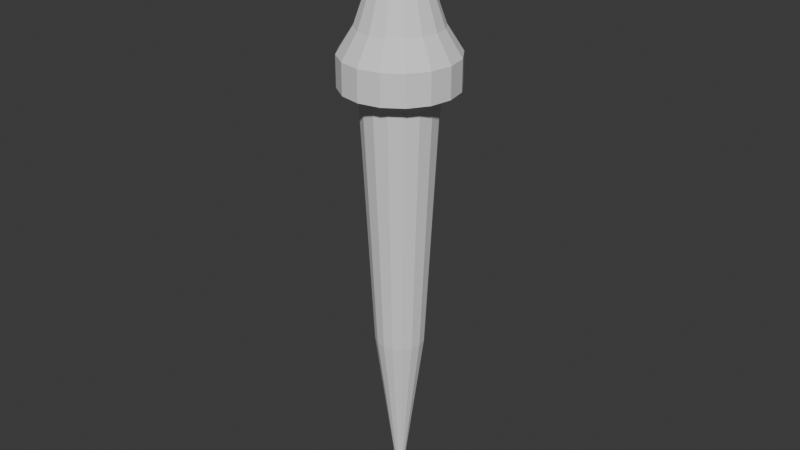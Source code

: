 # Source: Spine.blend  (saved by Blender 4.2.66; exported with 4.5.12 LTS)
import bpy
from mathutils import Matrix  # noqa: F401  (used for matrix-valued properties, if any)

bpy.ops.wm.read_factory_settings(use_empty=True)
scene = bpy.context.scene
scene.name = 'Scene'

# ---- collections
col_collection = bpy.data.collections.new('Collection'); scene.collection.children.link(col_collection)

# ---- world
world_world = bpy.data.worlds.new('World'); scene.world = world_world
world_world.use_nodes = True; world_world.node_tree.nodes.clear()
_N = world_world.node_tree.nodes; _L = world_world.node_tree.links
n0 = _N.new('ShaderNodeOutputWorld'); n0.name = 'World Output'; n0.location = (300, 300)
n1 = _N.new('ShaderNodeBackground'); n1.name = 'Background'; n1.location = (10, 300)
n1.inputs[0].default_value = (0.05088, 0.05088, 0.05088, 1.0)
_L.new(n1.outputs[0], n0.inputs[0])
n0.is_active_output = True
world_world.color = (0.05088, 0.05088, 0.05088)
world_world.sun_shadow_jitter_overblur = 0.0

# ---- meshes
me_cone = bpy.data.meshes.new('Cone')
me_cone.from_pydata([(-8.284e-08, -0.6928, -1.0), (-0.2651, -0.6401, -1.0), (-0.4899, -0.4899, -1.0), (-0.6401, -0.2651, -1.0), (-0.6928, 6.701e-08, -1.0), (-0.6401, 0.2651, -1.0), (-0.4899, 0.4899, -1.0), (-0.2651, 0.6401, -1.0), (-8.284e-08, 0.6928, -1.0), (0.2651, 0.6401, -1.0), (0.4899, 0.4899, -1.0), (0.6401, 0.2651, -1.0), (0.6928, 6.701e-08, -1.0), (0.6401, -0.2651, -1.0), (0.4899, -0.4899, -1.0), (0.2651, -0.6401, -1.0), (8.742e-08, -6.357e-08, 1.0), (-1.212e-07, -0.9602, -1.427), (-0.3674, -0.8871, -1.427), (-0.679, -0.679, -1.427), (-0.8871, -0.3674, -1.427), (-0.9602, 9.545e-08, -1.427), (-0.8871, 0.3674, -1.427), (-0.679, 0.679, -1.427), (-0.3674, 0.8871, -1.427), (-1.212e-07, 0.9602, -1.427), (0.3674, 0.8871, -1.427), (0.679, 0.679, -1.427), (0.8871, 0.3674, -1.427), (0.9602, 9.545e-08, -1.427), (0.8871, -0.3674, -1.427), (0.679, -0.679, -1.427), (0.3674, -0.8871, -1.427), (-2.166e-07, -0.6393, -1.946), (-0.2446, -0.5906, -1.946), (-0.452, -0.452, -1.946), (-0.5906, -0.2446, -1.946), (-0.6393, 1.285e-07, -1.946), (-0.5906, 0.2446, -1.946), (-0.452, 0.452, -1.946), (-0.2446, 0.5906, -1.946), (-2.166e-07, 0.6393, -1.946), (0.2446, 0.5906, -1.946), (0.452, 0.452, -1.946), (0.5906, 0.2446, -1.946), (0.6393, 1.285e-07, -1.946), (0.5906, -0.2446, -1.946), (0.452, -0.452, -1.946), (0.2446, -0.5906, -1.946), (-2.166e-07, -0.9602, -1.946), (-0.3674, -0.8871, -1.946), (-0.679, -0.679, -1.946), (-0.8871, -0.3674, -1.946), (-0.9602, 1.285e-07, -1.946), (-0.8871, 0.3674, -1.946), (-0.679, 0.679, -1.946), (-0.3674, 0.8871, -1.946), (-2.166e-07, 0.9602, -1.946), (0.3674, 0.8871, -1.946), (0.679, 0.679, -1.946), (0.8871, 0.3674, -1.946), (0.9602, 1.285e-07, -1.946), (0.8871, -0.3674, -1.946), (0.679, -0.679, -1.946), (0.3674, -0.8871, -1.946), (-6.151e-07, -0.4183, -6.4), (-0.1601, -0.3864, -6.4), (-0.2958, -0.2958, -6.4), (-0.3864, -0.1601, -6.4), (-0.4183, 4.049e-07, -6.4), (-0.3864, 0.1601, -6.4), (-0.2958, 0.2958, -6.4), (-0.1601, 0.3864, -6.4), (-6.151e-07, 0.4183, -6.4), (0.1601, 0.3864, -6.4), (0.2958, 0.2958, -6.4), (0.3864, 0.1601, -6.4), (0.4183, 4.049e-07, -6.4), (0.3864, -0.1601, -6.4), (0.2958, -0.2958, -6.4), (0.1601, -0.3864, -6.4), (-9.334e-07, 6.022e-07, -9.59)], [], [(0, 16, 1), (1, 16, 2), (2, 16, 3), (3, 16, 4), (4, 16, 5), (5, 16, 6), (6, 16, 7), (7, 16, 8), (8, 16, 9), (9, 16, 10), (10, 16, 11), (11, 16, 12), (12, 16, 13), (13, 16, 14), (11, 12, 29, 28), (14, 16, 15), (15, 16, 0), (30, 31, 63, 62), (15, 0, 17, 32), (4, 5, 22, 21), (8, 9, 26, 25), (12, 13, 30, 29), (1, 2, 19, 18), (5, 6, 23, 22), (9, 10, 27, 26), (13, 14, 31, 30), (2, 3, 20, 19), (6, 7, 24, 23), (10, 11, 28, 27), (14, 15, 32, 31), (3, 4, 21, 20), (0, 1, 18, 17), (7, 8, 25, 24), (40, 41, 73, 72), (23, 24, 56, 55), (31, 32, 64, 63), (24, 25, 57, 56), (17, 18, 50, 49), (32, 17, 49, 64), (25, 26, 58, 57), (18, 19, 51, 50), (26, 27, 59, 58), (19, 20, 52, 51), (27, 28, 60, 59), (20, 21, 53, 52), (28, 29, 61, 60), (21, 22, 54, 53), (29, 30, 62, 61), (22, 23, 55, 54), (34, 33, 49, 50), (35, 34, 50, 51), (36, 35, 51, 52), (37, 36, 52, 53), (38, 37, 53, 54), (39, 38, 54, 55), (40, 39, 55, 56), (41, 40, 56, 57), (42, 41, 57, 58), (43, 42, 58, 59), (44, 43, 59, 60), (45, 44, 60, 61), (46, 45, 61, 62), (47, 46, 62, 63), (48, 47, 63, 64), (33, 48, 64, 49), (77, 78, 81), (33, 34, 66, 65), (48, 33, 65, 80), (41, 42, 74, 73), (34, 35, 67, 66), (42, 43, 75, 74), (35, 36, 68, 67), (43, 44, 76, 75), (36, 37, 69, 68), (44, 45, 77, 76), (37, 38, 70, 69), (45, 46, 78, 77), (38, 39, 71, 70), (46, 47, 79, 78), (39, 40, 72, 71), (47, 48, 80, 79), (70, 71, 81), (78, 79, 81), (71, 72, 81), (79, 80, 81), (72, 73, 81), (65, 66, 81), (80, 65, 81), (73, 74, 81), (66, 67, 81), (74, 75, 81), (67, 68, 81), (75, 76, 81), (68, 69, 81), (76, 77, 81), (69, 70, 81)])
_uv = me_cone.uv_layers.new(name='UVMap')
_uv.uv.foreach_set('vector', [0.25, 0.49, 0.25, 0.25, 0.3418, 0.4717, 0.3418, 0.4717, 0.25, 0.25, 0.4197, 0.4197, 0.4197, 0.4197, 0.25, 0.25, 0.4717, 0.3418, 0.4717, 0.3418, 0.25, 0.25, 0.49, 0.25, 0.49, 0.25, 0.25, 0.25, 0.4717, 0.1582, 0.4717, 0.1582, 0.25, 0.25, 0.4197, 0.08029, 0.4197, 0.08029, 0.25, 0.25, 0.3418, 0.02827, 0.3418, 0.02827, 0.25, 0.25, 0.25, 0.01, 0.25, 0.01, 0.25, 0.25, 0.1582, 0.02827, 0.1582, 0.02827, 0.25, 0.25, 0.08029, 0.08029, 0.08029, 0.08029, 0.25, 0.25, 0.02827, 0.1582, 0.02827, 0.1582, 0.25, 0.25, 0.01, 0.25, 0.01, 0.25, 0.25, 0.25, 0.02827, 0.3418, 0.02827, 0.3418, 0.25, 0.25, 0.08029, 0.4197, 0.02827, 0.1582, 0.01, 0.25, 0.01, 0.25, 0.02827, 0.1582, 0.08029, 0.4197, 0.25, 0.25, 0.1582, 0.4717, 0.1582, 0.4717, 0.25, 0.25, 0.25, 0.49, 0.02827, 0.3418, 0.08029, 0.4197, 0.08029, 0.4197, 0.02827, 0.3418, 0.1582, 0.4717, 0.25, 0.49, 0.25, 0.49, 0.1582, 0.4717, 0.49, 0.25, 0.4717, 0.1582, 0.4717, 0.1582, 0.49, 0.25, 0.25, 0.01, 0.1582, 0.02827, 0.1582, 0.02827, 0.25, 0.01, 0.01, 0.25, 0.02827, 0.3418, 0.02827, 0.3418, 0.01, 0.25, 0.3418, 0.4717, 0.4197, 0.4197, 0.4197, 0.4197, 0.3418, 0.4717, 0.4717, 0.1582, 0.4197, 0.08029, 0.4197, 0.08029, 0.4717, 0.1582, 0.1582, 0.02827, 0.08029, 0.08029, 0.08029, 0.08029, 0.1582, 0.02827, 0.02827, 0.3418, 0.08029, 0.4197, 0.08029, 0.4197, 0.02827, 0.3418, 0.4197, 0.4197, 0.4717, 0.3418, 0.4717, 0.3418, 0.4197, 0.4197, 0.4197, 0.08029, 0.3418, 0.02827, 0.3418, 0.02827, 0.4197, 0.08029, 0.08029, 0.08029, 0.02827, 0.1582, 0.02827, 0.1582, 0.08029, 0.08029, 0.08029, 0.4197, 0.1582, 0.4717, 0.1582, 0.4717, 0.08029, 0.4197, 0.4717, 0.3418, 0.49, 0.25, 0.49, 0.25, 0.4717, 0.3418, 0.25, 0.49, 0.3418, 0.4717, 0.3418, 0.4717, 0.25, 0.49, 0.3418, 0.02827, 0.25, 0.01, 0.25, 0.01, 0.3418, 0.02827, 0.8111, 0.1024, 0.75, 0.09021, 0.75, 0.09021, 0.8111, 0.1024, 0.4197, 0.08029, 0.3418, 0.02827, 0.3418, 0.02827, 0.4197, 0.08029, 0.08029, 0.4197, 0.1582, 0.4717, 0.1582, 0.4717, 0.08029, 0.4197, 0.3418, 0.02827, 0.25, 0.01, 0.25, 0.01, 0.3418, 0.02827, 0.25, 0.49, 0.3418, 0.4717, 0.3418, 0.4717, 0.25, 0.49, 0.1582, 0.4717, 0.25, 0.49, 0.25, 0.49, 0.1582, 0.4717, 0.25, 0.01, 0.1582, 0.02827, 0.1582, 0.02827, 0.25, 0.01, 0.3418, 0.4717, 0.4197, 0.4197, 0.4197, 0.4197, 0.3418, 0.4717, 0.1582, 0.02827, 0.08029, 0.08029, 0.08029, 0.08029, 0.1582, 0.02827, 0.4197, 0.4197, 0.4717, 0.3418, 0.4717, 0.3418, 0.4197, 0.4197, 0.08029, 0.08029, 0.02827, 0.1582, 0.02827, 0.1582, 0.08029, 0.08029, 0.4717, 0.3418, 0.49, 0.25, 0.49, 0.25, 0.4717, 0.3418, 0.02827, 0.1582, 0.01, 0.25, 0.01, 0.25, 0.02827, 0.1582, 0.49, 0.25, 0.4717, 0.1582, 0.4717, 0.1582, 0.49, 0.25, 0.01, 0.25, 0.02827, 0.3418, 0.02827, 0.3418, 0.01, 0.25, 0.4717, 0.1582, 0.4197, 0.08029, 0.4197, 0.08029, 0.4717, 0.1582, 0.8111, 0.3976, 0.75, 0.4098, 0.75, 0.49, 0.8418, 0.4717, 0.863, 0.363, 0.8111, 0.3976, 0.8418, 0.4717, 0.9197, 0.4197, 0.8976, 0.3111, 0.863, 0.363, 0.9197, 0.4197, 0.9717, 0.3418, 0.9098, 0.25, 0.8976, 0.3111, 0.9717, 0.3418, 0.99, 0.25, 0.8976, 0.1889, 0.9098, 0.25, 0.99, 0.25, 0.9717, 0.1582, 0.863, 0.137, 0.8976, 0.1889, 0.9717, 0.1582, 0.9197, 0.08029, 0.8111, 0.1024, 0.863, 0.137, 0.9197, 0.08029, 0.8418, 0.02827, 0.75, 0.09021, 0.8111, 0.1024, 0.8418, 0.02827, 0.75, 0.01, 0.6889, 0.1024, 0.75, 0.09021, 0.75, 0.01, 0.6582, 0.02827, 0.637, 0.137, 0.6889, 0.1024, 0.6582, 0.02827, 0.5803, 0.08029, 0.6024, 0.1889, 0.637, 0.137, 0.5803, 0.08029, 0.5283, 0.1582, 0.5902, 0.25, 0.6024, 0.1889, 0.5283, 0.1582, 0.51, 0.25, 0.6024, 0.3111, 0.5902, 0.25, 0.51, 0.25, 0.5283, 0.3418, 0.637, 0.363, 0.6024, 0.3111, 0.5283, 0.3418, 0.5803, 0.4197, 0.6889, 0.3976, 0.637, 0.363, 0.5803, 0.4197, 0.6582, 0.4717, 0.75, 0.4098, 0.6889, 0.3976, 0.6582, 0.4717, 0.75, 0.49, 0.5902, 0.25, 0.6024, 0.3111, 0.5902, 0.25, 0.75, 0.4098, 0.8111, 0.3976, 0.8111, 0.3976, 0.75, 0.4098, 0.6889, 0.3976, 0.75, 0.4098, 0.75, 0.4098, 0.6889, 0.3976, 0.75, 0.09021, 0.6889, 0.1024, 0.6889, 0.1024, 0.75, 0.09021, 0.8111, 0.3976, 0.863, 0.363, 0.863, 0.363, 0.8111, 0.3976, 0.6889, 0.1024, 0.637, 0.137, 0.637, 0.137, 0.6889, 0.1024, 0.863, 0.363, 0.8976, 0.3111, 0.8976, 0.3111, 0.863, 0.363, 0.637, 0.137, 0.6024, 0.1889, 0.6024, 0.1889, 0.637, 0.137, 0.8976, 0.3111, 0.9098, 0.25, 0.9098, 0.25, 0.8976, 0.3111, 0.6024, 0.1889, 0.5902, 0.25, 0.5902, 0.25, 0.6024, 0.1889, 0.9098, 0.25, 0.8976, 0.1889, 0.8976, 0.1889, 0.9098, 0.25, 0.5902, 0.25, 0.6024, 0.3111, 0.6024, 0.3111, 0.5902, 0.25, 0.8976, 0.1889, 0.863, 0.137, 0.863, 0.137, 0.8976, 0.1889, 0.6024, 0.3111, 0.637, 0.363, 0.637, 0.363, 0.6024, 0.3111, 0.863, 0.137, 0.8111, 0.1024, 0.8111, 0.1024, 0.863, 0.137, 0.637, 0.363, 0.6889, 0.3976, 0.6889, 0.3976, 0.637, 0.363, 0.8976, 0.1889, 0.863, 0.137, 0.8976, 0.1889, 0.6024, 0.3111, 0.637, 0.363, 0.6024, 0.3111, 0.863, 0.137, 0.8111, 0.1024, 0.863, 0.137, 0.637, 0.363, 0.6889, 0.3976, 0.637, 0.363, 0.8111, 0.1024, 0.75, 0.09021, 0.8111, 0.1024, 0.75, 0.4098, 0.8111, 0.3976, 0.75, 0.4098, 0.6889, 0.3976, 0.75, 0.4098, 0.6889, 0.3976, 0.75, 0.09021, 0.6889, 0.1024, 0.75, 0.09021, 0.8111, 0.3976, 0.863, 0.363, 0.8111, 0.3976, 0.6889, 0.1024, 0.637, 0.137, 0.6889, 0.1024, 0.863, 0.363, 0.8976, 0.3111, 0.863, 0.363, 0.637, 0.137, 0.6024, 0.1889, 0.637, 0.137, 0.8976, 0.3111, 0.9098, 0.25, 0.8976, 0.3111, 0.6024, 0.1889, 0.5902, 0.25, 0.6024, 0.1889, 0.9098, 0.25, 0.8976, 0.1889, 0.9098, 0.25])
me_cone.update()

# ---- objects
ob_cone = bpy.data.objects.new('Cone', me_cone)

# ---- transforms, parenting, visibility, modifiers, constraints
ob_cone.location = (0.0, 0.0, 0.0)

# ---- collection membership
col_collection.objects.link(ob_cone)

# ---- scene / render settings (as saved in the file)
scene.frame_start = 1; scene.frame_end = 250; scene.frame_set(1)
scene.render.engine = 'BLENDER_EEVEE_NEXT'
bpy.context.view_layer.update()

# ---- added for rendering (the .blend has no active camera and no usable light): camera, sun
cam_auto = bpy.data.cameras.new('AutoCamera')
cam_auto.lens = 50.0
cam_auto.sensor_width = 36.0
cam_auto.clip_end = 1000.0
ob_auto_camera = bpy.data.objects.new('AutoCamera', cam_auto)
scene.collection.objects.link(ob_auto_camera)
ob_auto_camera.location = (10.1155, -12.1385, 3.79722)
ob_auto_camera.rotation_euler = (1.09748, -7.21219e-08, 0.694738)
scene.camera = ob_auto_camera
light_auto_sun = bpy.data.lights.new('AutoSun', 'SUN')
light_auto_sun.energy = 3.0
light_auto_sun.angle = 0.0523599
ob_auto_sun = bpy.data.objects.new('AutoSun', light_auto_sun)
scene.collection.objects.link(ob_auto_sun)
ob_auto_sun.rotation_euler = (0.872665, 0.174533, 0.523599)
bpy.context.view_layer.update()
